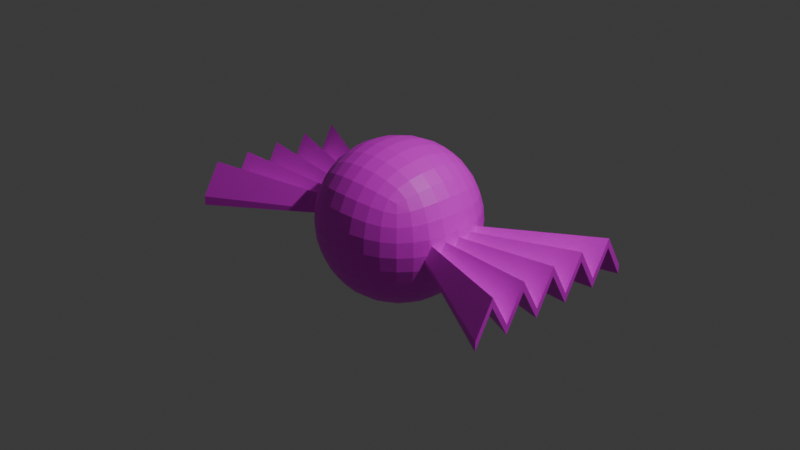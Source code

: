 # Source: CandyCopy.blend  (saved by Blender 4.4.32; exported with 4.5.12 LTS)
import bpy
from mathutils import Matrix  # noqa: F401  (used for matrix-valued properties, if any)

bpy.ops.wm.read_factory_settings(use_empty=True)
scene = bpy.context.scene
scene.name = 'Scene'

# ---- collections
col_collection = bpy.data.collections.new('Collection'); scene.collection.children.link(col_collection)

# ---- images (referenced by path relative to the original .blend; pixels are not part of the script)
import os
ASSET_DIR = os.environ.get("B2B_ASSET_DIR", "")  # directory of the original .blend (textures are referenced by path, not embedded)
HERE = os.path.dirname(os.path.abspath(__file__))  # packed textures are extracted next to this script under _unpacked/

def load_image(name, relpath, width, height, colorspace="sRGB"):
    """Load a texture the original file referenced (path relative to the .blend, or extracted next to this script)."""
    p = next((c for c in (os.path.join(HERE, relpath), os.path.join(ASSET_DIR, relpath)) if relpath and os.path.exists(c)), "")
    if p:
        img = bpy.data.images.load(p, check_existing=True)
        img.name = name
    else:  # same state as the original file: an image datablock whose file is absent (Cycles renders it pink)
        img = bpy.data.images.new(name, width, height)
        img.source = "FILE"
        img.filepath = "//" + (relpath or name)
    img.colorspace_settings.name = colorspace
    return img
img_candy_png = load_image('Candy.png', 'Candy.png', 1024, 1024, 'sRGB')

# ---- materials (node trees are filled in below, after node groups)
mat_x = bpy.data.materials.new('マテリアル')

# ---- material node trees
mat_x.use_nodes = True; mat_x.node_tree.nodes.clear()
_N = mat_x.node_tree.nodes; _L = mat_x.node_tree.links
n0 = _N.new('ShaderNodeBsdfPrincipled'); n0.name = 'プリンシプルBSDF'; n0.location = (10, 300)
n1 = _N.new('ShaderNodeOutputMaterial'); n1.name = 'マテリアル出力'; n1.location = (300, 300)
n2 = _N.new('ShaderNodeTexImage'); n2.name = '画像テクスチャ'; n2.location = (-280, 275)
n2.image = img_candy_png
_L.new(n0.outputs[0], n1.inputs[0])
_L.new(n2.outputs[0], n0.inputs[0])
n1.is_active_output = True

# ---- world
world_world = bpy.data.worlds.new('World'); scene.world = world_world
world_world.use_nodes = True; world_world.node_tree.nodes.clear()
_N = world_world.node_tree.nodes; _L = world_world.node_tree.links
n0 = _N.new('ShaderNodeOutputWorld'); n0.name = 'World Output'; n0.location = (300, 300)
n1 = _N.new('ShaderNodeBackground'); n1.name = 'Background'; n1.location = (10, 300)
n1.inputs[0].default_value = (0.05088, 0.05088, 0.05088, 1.0)
_L.new(n1.outputs[0], n0.inputs[0])
n0.is_active_output = True
world_world.color = (0.05088, 0.05088, 0.05088)
world_world.sun_shadow_jitter_overblur = 0.0

# ---- cameras
cam_camera = bpy.data.cameras.new('Camera')
cam_camera.clip_end = 100.0
cam_camera.ortho_scale = 7.314

# ---- lights
light_light = bpy.data.lights.new('Light', 'POINT')
light_light.energy = 1000.0
light_light.shadow_soft_size = 0.1

# ---- meshes
me_006 = bpy.data.meshes.new('立方体.006')
me_006.from_pydata([(-0.5, -0.5, -0.5), (-0.5, -0.5, 0.5), (-0.5, 0.5, -0.5), (-0.5, 0.5, 0.5), (0.5, -0.5, -0.5), (0.5, -0.5, 0.5), (0.5, 0.5, -0.5), (0.5, 0.5, 0.5), (-0.5351, 0.4188, -0.5351), (-0.5729, 0.2966, -0.5729), (-0.5996, 0.1534, -0.5996), (-0.6096, 9.313e-10, -0.6096), (-0.5996, -0.1534, -0.5996), (-0.5729, -0.2966, -0.5729), (-0.5351, -0.4188, -0.5351), (-0.5351, -0.5351, -0.4188), (-0.5729, -0.5729, -0.2966), (-0.5996, -0.5996, -0.1534), (-0.6096, -0.6096, -1.863e-09), (-0.5996, -0.5996, 0.1534), (-0.5729, -0.5729, 0.2966), (-0.5351, -0.5351, 0.4188), (-0.5351, -0.4188, 0.5351), (-0.5729, -0.2966, 0.5729), (-0.5996, -0.1534, 0.5996), (-0.6096, -6.519e-09, 0.6096), (-0.5996, 0.1534, 0.5996), (-0.5729, 0.2966, 0.5729), (-0.5351, 0.4188, 0.5351), (-0.5351, 0.5351, 0.4188), (-0.5729, 0.5729, 0.2966), (-0.5996, 0.5996, 0.1534), (-0.6096, 0.6096, -2.794e-09), (-0.5996, 0.5996, -0.1534), (-0.5729, 0.5729, -0.2966), (-0.5351, 0.5351, -0.4188), (0.4188, 0.5351, -0.5351), (0.2966, 0.5729, -0.5729), (0.1534, 0.5996, -0.5996), (1.583e-08, 0.6096, -0.6096), (-0.1534, 0.5996, -0.5996), (-0.2966, 0.5729, -0.5729), (-0.4188, 0.5351, -0.5351), (-0.4188, 0.5351, 0.5351), (-0.2966, 0.5729, 0.5729), (-0.1534, 0.5996, 0.5996), (-5.588e-09, 0.6096, 0.6096), (0.1534, 0.5996, 0.5996), (0.2966, 0.5729, 0.5729), (0.4188, 0.5351, 0.5351), (0.5351, 0.5351, 0.4188), (0.5729, 0.5729, 0.2966), (0.5996, 0.5996, 0.1534), (0.6096, 0.6096, -2.794e-09), (0.5996, 0.5996, -0.1534), (0.5729, 0.5729, -0.2966), (0.5351, 0.5351, -0.4188), (0.5351, -0.4188, -0.5351), (0.5729, -0.2966, -0.5729), (0.5996, -0.1534, -0.5996), (0.6096, -1.676e-08, -0.6096), (0.5996, 0.1534, -0.5996), (0.5729, 0.2966, -0.5729), (0.5351, 0.4188, -0.5351), (0.5351, 0.4188, 0.5351), (0.5729, 0.2966, 0.5729), (0.5996, 0.1534, 0.5996), (0.6096, -1.863e-09, 0.6096), (0.5996, -0.1534, 0.5996), (0.5729, -0.2966, 0.5729), (0.5351, -0.4188, 0.5351), (0.5351, -0.5351, 0.4188), (0.5729, -0.5729, 0.2966), (0.5996, -0.5996, 0.1534), (0.6096, -0.6096, -2.794e-09), (0.5996, -0.5996, -0.1534), (0.5729, -0.5729, -0.2966), (0.5351, -0.5351, -0.4188), (-0.4188, -0.5351, -0.5351), (-0.2966, -0.5729, -0.5729), (-0.1534, -0.5996, -0.5996), (-1.211e-08, -0.6096, -0.6096), (0.1534, -0.5996, -0.5996), (0.2966, -0.5729, -0.5729), (0.4188, -0.5351, -0.5351), (0.4188, -0.5351, 0.5351), (0.2966, -0.5729, 0.5729), (0.1534, -0.5996, 0.5996), (-9.313e-10, -0.6096, 0.6096), (-0.1534, -0.5996, 0.5996), (-0.2966, -0.5729, 0.5729), (-0.4188, -0.5351, 0.5351), (-0.6105, -0.4318, -0.4318), (-0.6641, -0.4553, -0.303), (-0.698, -0.4744, -0.1561), (-0.7099, -0.482, -5.355e-09), (-0.698, -0.4744, 0.1561), (-0.6641, -0.4553, 0.303), (-0.6105, -0.4318, 0.4318), (-0.6641, -0.303, -0.4553), (-0.729, -0.3162, -0.3162), (-0.7684, -0.3281, -0.1619), (-0.7818, -0.3331, -5.588e-09), (-0.7684, -0.3281, 0.1619), (-0.729, -0.3162, 0.3162), (-0.6641, -0.303, 0.4553), (-0.698, -0.1561, -0.4744), (-0.7684, -0.1619, -0.3281), (-0.8109, -0.1676, -0.1676), (-0.8251, -0.1701, 2.328e-10), (-0.8109, -0.1676, 0.1676), (-0.7684, -0.1619, 0.3281), (-0.698, -0.1561, 0.4744), (-0.7099, 7.334e-09, -0.482), (-0.7818, 1.024e-08, -0.3331), (-0.8251, -7.101e-09, -0.1701), (-0.8395, -1.211e-08, 5.588e-09), (-0.8251, -1.094e-08, 0.1701), (-0.7818, -5.588e-09, 0.3331), (-0.7099, -7.334e-09, 0.482), (-0.698, 0.1561, -0.4744), (-0.7684, 0.1619, -0.3281), (-0.8109, 0.1676, -0.1676), (-0.8251, 0.1701, 9.313e-09), (-0.8109, 0.1676, 0.1676), (-0.7684, 0.1619, 0.3281), (-0.698, 0.1561, 0.4744), (-0.6641, 0.303, -0.4553), (-0.729, 0.3162, -0.3162), (-0.7684, 0.3281, -0.1619), (-0.7818, 0.3331, 1.118e-08), (-0.7684, 0.3281, 0.1619), (-0.729, 0.3162, 0.3162), (-0.6641, 0.303, 0.4553), (-0.6105, 0.4318, -0.4318), (-0.6641, 0.4553, -0.303), (-0.698, 0.4744, -0.1561), (-0.7099, 0.482, 3.376e-09), (-0.698, 0.4744, 0.1561), (-0.6641, 0.4553, 0.303), (-0.6105, 0.4318, 0.4318), (-0.4318, 0.6105, -0.4318), (-0.4553, 0.6641, -0.303), (-0.4744, 0.698, -0.1561), (-0.482, 0.7099, -9.08e-09), (-0.4744, 0.698, 0.1561), (-0.4553, 0.6641, 0.303), (-0.4318, 0.6105, 0.4318), (-0.303, 0.6641, -0.4553), (-0.3162, 0.729, -0.3162), (-0.3281, 0.7684, -0.1619), (-0.3331, 0.7818, -9.313e-09), (-0.3281, 0.7684, 0.1619), (-0.3162, 0.729, 0.3162), (-0.303, 0.6641, 0.4553), (-0.1561, 0.698, -0.4744), (-0.1619, 0.7684, -0.3281), (-0.1676, 0.8109, -0.1676), (-0.1701, 0.8251, -3.609e-09), (-0.1676, 0.8109, 0.1676), (-0.1619, 0.7684, 0.3281), (-0.1561, 0.698, 0.4744), (2.224e-08, 0.7099, -0.482), (2.515e-08, 0.7818, -0.3331), (1.513e-08, 0.8251, -0.1701), (9.313e-09, 0.8395, 4.657e-09), (5.821e-09, 0.8251, 0.1701), (-5.588e-09, 0.7818, 0.3331), (-7.218e-09, 0.7099, 0.482), (0.1561, 0.698, -0.4744), (0.1619, 0.7684, -0.3281), (0.1676, 0.8109, -0.1676), (0.1701, 0.8251, 7.451e-09), (0.1676, 0.8109, 0.1676), (0.1619, 0.7684, 0.3281), (0.1561, 0.698, 0.4744), (0.303, 0.6641, -0.4553), (0.3162, 0.729, -0.3162), (0.3281, 0.7684, -0.1619), (0.3331, 0.7818, 7.451e-09), (0.3281, 0.7684, 0.1619), (0.3162, 0.729, 0.3162), (0.303, 0.6641, 0.4553), (0.4318, 0.6105, -0.4318), (0.4553, 0.6641, -0.303), (0.4744, 0.698, -0.1561), (0.482, 0.7099, 1.513e-09), (0.4744, 0.698, 0.1561), (0.4553, 0.6641, 0.303), (0.4318, 0.6105, 0.4318), (0.6105, 0.4318, -0.4318), (0.6641, 0.4553, -0.303), (0.698, 0.4744, -0.1561), (0.7099, 0.482, -9.08e-09), (0.698, 0.4744, 0.1561), (0.6641, 0.4553, 0.303), (0.6105, 0.4318, 0.4318), (0.6641, 0.303, -0.4553), (0.729, 0.3162, -0.3162), (0.7684, 0.3281, -0.1619), (0.7818, 0.3331, -9.313e-09), (0.7684, 0.3281, 0.1619), (0.729, 0.3162, 0.3162), (0.6641, 0.303, 0.4553), (0.698, 0.1561, -0.4744), (0.7684, 0.1619, -0.3281), (0.8109, 0.1676, -0.1676), (0.8251, 0.1701, -3.492e-09), (0.8109, 0.1676, 0.1676), (0.7684, 0.1619, 0.3281), (0.698, 0.1561, 0.4744), (0.7099, -2.41e-08, -0.482), (0.7818, -2.887e-08, -0.3331), (0.8251, -1.886e-08, -0.1701), (0.8395, -1.304e-08, 5.588e-09), (0.8251, -5.821e-09, 0.1701), (0.7818, 5.588e-09, 0.3331), (0.7099, 7.218e-09, 0.482), (0.698, -0.1561, -0.4744), (0.7684, -0.1619, -0.3281), (0.8109, -0.1676, -0.1676), (0.8251, -0.1701, 9.313e-09), (0.8109, -0.1676, 0.1676), (0.7684, -0.1619, 0.3281), (0.698, -0.1561, 0.4744), (0.6641, -0.303, -0.4553), (0.729, -0.3162, -0.3162), (0.7684, -0.3281, -0.1619), (0.7818, -0.3331, 7.451e-09), (0.7684, -0.3281, 0.1619), (0.729, -0.3162, 0.3162), (0.6641, -0.303, 0.4553), (0.6105, -0.4318, -0.4318), (0.6641, -0.4553, -0.303), (0.698, -0.4744, -0.1561), (0.7099, -0.482, 3.376e-09), (0.698, -0.4744, 0.1561), (0.6641, -0.4553, 0.303), (0.6105, -0.4318, 0.4318), (0.4318, -0.6105, -0.4318), (0.4553, -0.6641, -0.303), (0.4744, -0.698, -0.1561), (0.482, -0.7099, -9.08e-09), (0.4744, -0.698, 0.1561), (0.4553, -0.6641, 0.303), (0.4318, -0.6105, 0.4318), (0.303, -0.6641, -0.4553), (0.3162, -0.729, -0.3162), (0.3281, -0.7684, -0.1619), (0.3331, -0.7818, -9.313e-09), (0.3281, -0.7684, 0.1619), (0.3162, -0.729, 0.3162), (0.303, -0.6641, 0.4553), (0.1561, -0.698, -0.4744), (0.1619, -0.7684, -0.3281), (0.1676, -0.8109, -0.1676), (0.1701, -0.8251, -3.609e-09), (0.1676, -0.8109, 0.1676), (0.1619, -0.7684, 0.3281), (0.1561, -0.698, 0.4744), (-1.851e-08, -0.7099, -0.482), (-2.515e-08, -0.7818, -0.3331), (-1.513e-08, -0.8251, -0.1701), (-9.313e-09, -0.8395, 4.657e-09), (-5.821e-09, -0.8251, 0.1701), (5.588e-09, -0.7818, 0.3331), (7.334e-09, -0.7099, 0.482), (-0.1561, -0.698, -0.4744), (-0.1619, -0.7684, -0.3281), (-0.1676, -0.8109, -0.1676), (-0.1701, -0.8251, 7.451e-09), (-0.1676, -0.8109, 0.1676), (-0.1619, -0.7684, 0.3281), (-0.1561, -0.698, 0.4744), (-0.303, -0.6641, -0.4553), (-0.3162, -0.729, -0.3162), (-0.3281, -0.7684, -0.1619), (-0.3331, -0.7818, 7.451e-09), (-0.3281, -0.7684, 0.1619), (-0.3162, -0.729, 0.3162), (-0.303, -0.6641, 0.4553), (-0.4318, -0.6105, -0.4318), (-0.4553, -0.6641, -0.303), (-0.4744, -0.698, -0.1561), (-0.482, -0.7099, 1.63e-09), (-0.4744, -0.698, 0.1561), (-0.4553, -0.6641, 0.303), (-0.4318, -0.6105, 0.4318), (-0.4318, 0.4318, -0.6105), (-0.303, 0.4553, -0.6641), (-0.1561, 0.4744, -0.698), (-1.863e-09, 0.482, -0.7099), (0.1561, 0.4744, -0.698), (0.303, 0.4553, -0.6641), (0.4318, 0.4318, -0.6105), (-0.4553, 0.303, -0.6641), (-0.3162, 0.3162, -0.729), (-0.1619, 0.3281, -0.7684), (-7.451e-09, 0.3331, -0.7818), (0.1619, 0.3281, -0.7684), (0.3162, 0.3162, -0.729), (0.4553, 0.303, -0.6641), (-0.4744, 0.1561, -0.698), (-0.3281, 0.1619, -0.7684), (-0.1676, 0.1676, -0.8109), (-8.848e-09, 0.1701, -0.8251), (0.1676, 0.1676, -0.8109), (0.3281, 0.1619, -0.7684), (0.4744, 0.1561, -0.698), (-0.482, -1.106e-08, -0.7099), (-0.3331, -1.397e-08, -0.7818), (-0.1701, -7.683e-09, -0.8251), (0.0, -5.588e-09, -0.8395), (0.1701, -2.095e-09, -0.8251), (0.3331, 1.863e-09, -0.7818), (0.482, -3.958e-09, -0.7099), (-0.4744, -0.1561, -0.698), (-0.3281, -0.1619, -0.7684), (-0.1676, -0.1676, -0.8109), (8.964e-09, -0.1701, -0.8251), (0.1676, -0.1676, -0.8109), (0.3281, -0.1619, -0.7684), (0.4744, -0.1561, -0.698), (-0.4553, -0.303, -0.6641), (-0.3162, -0.3162, -0.729), (-0.1619, -0.3281, -0.7684), (1.211e-08, -0.3331, -0.7818), (0.1619, -0.3281, -0.7684), (0.3162, -0.3162, -0.729), (0.4553, -0.303, -0.6641), (-0.4318, -0.4318, -0.6105), (-0.303, -0.4553, -0.6641), (-0.1561, -0.4744, -0.698), (1.281e-09, -0.482, -0.7099), (0.1561, -0.4744, -0.698), (0.303, -0.4553, -0.6641), (0.4318, -0.4318, -0.6105), (0.4318, 0.4318, 0.6105), (0.303, 0.4553, 0.6641), (0.1561, 0.4744, 0.698), (1.863e-09, 0.482, 0.7099), (-0.1561, 0.4744, 0.698), (-0.303, 0.4553, 0.6641), (-0.4318, 0.4318, 0.6105), (0.4553, 0.303, 0.6641), (0.3162, 0.3162, 0.729), (0.1619, 0.3281, 0.7684), (1.118e-08, 0.3331, 0.7818), (-0.1619, 0.3281, 0.7684), (-0.3162, 0.3162, 0.729), (-0.4553, 0.303, 0.6641), (0.4744, 0.1561, 0.698), (0.3281, 0.1619, 0.7684), (0.1676, 0.1676, 0.8109), (8.731e-09, 0.1701, 0.8251), (-0.1676, 0.1676, 0.8109), (-0.3281, 0.1619, 0.7684), (-0.4744, 0.1561, 0.698), (0.482, -1.292e-08, 0.7099), (0.3331, -2.142e-08, 0.7818), (0.1701, -1.898e-08, 0.8251), (-9.313e-10, -1.397e-08, 0.8395), (-0.1701, -7.683e-09, 0.8251), (-0.3331, 1.863e-09, 0.7818), (-0.482, -3.958e-09, 0.7099), (0.4744, -0.1561, 0.698), (0.3281, -0.1619, 0.7684), (0.1676, -0.1676, 0.8109), (-1.094e-08, -0.1701, 0.8251), (-0.1676, -0.1676, 0.8109), (-0.3281, -0.1619, 0.7684), (-0.4744, -0.1561, 0.698), (0.4553, -0.303, 0.6641), (0.3162, -0.3162, 0.729), (0.1619, -0.3281, 0.7684), (-1.676e-08, -0.3331, 0.7818), (-0.1619, -0.3281, 0.7684), (-0.3162, -0.3162, 0.729), (-0.4553, -0.303, 0.6641), (0.4318, -0.4318, 0.6105), (0.303, -0.4553, 0.6641), (0.1561, -0.4744, 0.698), (-3.609e-09, -0.482, 0.7099), (-0.1561, -0.4744, 0.698), (-0.303, -0.4553, 0.6641), (-0.4318, -0.4318, 0.6105), (0.0, 2.709e-09, 0.0002373), (2.0, -1.0, -0.2089), (2.0, -1.0, -0.1089), (2.0, 1.0, -0.2089), (2.0, 1.0, -0.1089), (2.0, -0.8, 0.1411), (2.0, -0.6, -0.2089), (2.0, -0.4, 0.1411), (2.0, -0.2, -0.2089), (2.0, 0.0, 0.1411), (2.0, 0.2, -0.2089), (2.0, 0.4, 0.1411), (2.0, 0.6, -0.2089), (2.0, 0.8, 0.1411), (2.0, 0.8, 0.2411), (2.0, 0.6, -0.1089), (2.0, 0.4, 0.2411), (2.0, 0.2, -0.1089), (2.0, 0.0, 0.2411), (2.0, -0.2, -0.1089), (2.0, -0.4, 0.2411), (2.0, -0.6, -0.1089), (2.0, -0.8, 0.2411), (0.0, 2.709e-09, 0.0002373), (-2.0, -1.0, -0.2089), (-2.0, -1.0, -0.1089), (-2.0, 1.0, -0.2089), (-2.0, 1.0, -0.1089), (-2.0, -0.8, 0.1411), (-2.0, -0.6, -0.2089), (-2.0, -0.4, 0.1411), (-2.0, -0.2, -0.2089), (-2.0, 0.0, 0.1411), (-2.0, 0.2, -0.2089), (-2.0, 0.4, 0.1411), (-2.0, 0.6, -0.2089), (-2.0, 0.8, 0.1411), (-2.0, 0.8, 0.2411), (-2.0, 0.6, -0.1089), (-2.0, 0.4, 0.2411), (-2.0, 0.2, -0.1089), (-2.0, 0.0, 0.2411), (-2.0, -0.2, -0.1089), (-2.0, -0.4, 0.2411), (-2.0, -0.6, -0.1089), (-2.0, -0.8, 0.2411)], [], [(92, 93, 100, 99), (93, 94, 101, 100), (94, 95, 102, 101), (95, 96, 103, 102), (96, 97, 104, 103), (97, 98, 105, 104), (99, 100, 107, 106), (100, 101, 108, 107), (101, 102, 109, 108), (102, 103, 110, 109), (103, 104, 111, 110), (104, 105, 112, 111), (106, 107, 114, 113), (107, 108, 115, 114), (108, 109, 116, 115), (109, 110, 117, 116), (110, 111, 118, 117), (111, 112, 119, 118), (113, 114, 121, 120), (114, 115, 122, 121), (115, 116, 123, 122), (116, 117, 124, 123), (117, 118, 125, 124), (118, 119, 126, 125), (120, 121, 128, 127), (121, 122, 129, 128), (122, 123, 130, 129), (123, 124, 131, 130), (124, 125, 132, 131), (125, 126, 133, 132), (127, 128, 135, 134), (128, 129, 136, 135), (129, 130, 137, 136), (130, 131, 138, 137), (131, 132, 139, 138), (132, 133, 140, 139), (0, 15, 92, 14), (15, 16, 93, 92), (16, 17, 94, 93), (17, 18, 95, 94), (18, 19, 96, 95), (19, 20, 97, 96), (20, 21, 98, 97), (21, 1, 22, 98), (98, 22, 23, 105), (105, 23, 24, 112), (112, 24, 25, 119), (119, 25, 26, 126), (126, 26, 27, 133), (133, 27, 28, 140), (140, 28, 3, 29), (139, 140, 29, 30), (138, 139, 30, 31), (137, 138, 31, 32), (136, 137, 32, 33), (135, 136, 33, 34), (134, 135, 34, 35), (8, 134, 35, 2), (9, 127, 134, 8), (10, 120, 127, 9), (11, 113, 120, 10), (12, 106, 113, 11), (13, 99, 106, 12), (14, 92, 99, 13), (141, 142, 149, 148), (142, 143, 150, 149), (143, 144, 151, 150), (144, 145, 152, 151), (145, 146, 153, 152), (146, 147, 154, 153), (148, 149, 156, 155), (149, 150, 157, 156), (150, 151, 158, 157), (151, 152, 159, 158), (152, 153, 160, 159), (153, 154, 161, 160), (155, 156, 163, 162), (156, 157, 164, 163), (157, 158, 165, 164), (158, 159, 166, 165), (159, 160, 167, 166), (160, 161, 168, 167), (162, 163, 170, 169), (163, 164, 171, 170), (164, 165, 172, 171), (165, 166, 173, 172), (166, 167, 174, 173), (167, 168, 175, 174), (169, 170, 177, 176), (170, 171, 178, 177), (171, 172, 179, 178), (172, 173, 180, 179), (173, 174, 181, 180), (174, 175, 182, 181), (176, 177, 184, 183), (177, 178, 185, 184), (178, 179, 186, 185), (179, 180, 187, 186), (180, 181, 188, 187), (181, 182, 189, 188), (2, 35, 141, 42), (35, 34, 142, 141), (34, 33, 143, 142), (33, 32, 144, 143), (32, 31, 145, 144), (31, 30, 146, 145), (30, 29, 147, 146), (29, 3, 43, 147), (147, 43, 44, 154), (154, 44, 45, 161), (161, 45, 46, 168), (168, 46, 47, 175), (175, 47, 48, 182), (182, 48, 49, 189), (189, 49, 7, 50), (188, 189, 50, 51), (187, 188, 51, 52), (186, 187, 52, 53), (185, 186, 53, 54), (184, 185, 54, 55), (183, 184, 55, 56), (36, 183, 56, 6), (37, 176, 183, 36), (38, 169, 176, 37), (39, 162, 169, 38), (40, 155, 162, 39), (41, 148, 155, 40), (42, 141, 148, 41), (190, 191, 198, 197), (191, 192, 199, 198), (192, 193, 200, 199), (193, 194, 201, 200), (194, 195, 202, 201), (195, 196, 203, 202), (197, 198, 205, 204), (198, 199, 206, 205), (199, 200, 207, 206), (200, 201, 208, 207), (201, 202, 209, 208), (202, 203, 210, 209), (204, 205, 212, 211), (205, 206, 213, 212), (206, 207, 214, 213), (207, 208, 215, 214), (208, 209, 216, 215), (209, 210, 217, 216), (211, 212, 219, 218), (212, 213, 220, 219), (213, 214, 221, 220), (214, 215, 222, 221), (215, 216, 223, 222), (216, 217, 224, 223), (218, 219, 226, 225), (219, 220, 227, 226), (220, 221, 228, 227), (221, 222, 229, 228), (222, 223, 230, 229), (223, 224, 231, 230), (225, 226, 233, 232), (226, 227, 234, 233), (227, 228, 235, 234), (228, 229, 236, 235), (229, 230, 237, 236), (230, 231, 238, 237), (6, 56, 190, 63), (56, 55, 191, 190), (55, 54, 192, 191), (54, 53, 193, 192), (53, 52, 194, 193), (52, 51, 195, 194), (51, 50, 196, 195), (50, 7, 64, 196), (196, 64, 65, 203), (203, 65, 66, 210), (210, 66, 67, 217), (217, 67, 68, 224), (224, 68, 69, 231), (231, 69, 70, 238), (238, 70, 5, 71), (237, 238, 71, 72), (236, 237, 72, 73), (235, 236, 73, 74), (234, 235, 74, 75), (233, 234, 75, 76), (232, 233, 76, 77), (57, 232, 77, 4), (58, 225, 232, 57), (59, 218, 225, 58), (60, 211, 218, 59), (61, 204, 211, 60), (62, 197, 204, 61), (63, 190, 197, 62), (239, 240, 247, 246), (240, 241, 248, 247), (241, 242, 249, 248), (242, 243, 250, 249), (243, 244, 251, 250), (244, 245, 252, 251), (246, 247, 254, 253), (247, 248, 255, 254), (248, 249, 256, 255), (249, 250, 257, 256), (250, 251, 258, 257), (251, 252, 259, 258), (253, 254, 261, 260), (254, 255, 262, 261), (255, 256, 263, 262), (256, 257, 264, 263), (257, 258, 265, 264), (258, 259, 266, 265), (260, 261, 268, 267), (261, 262, 269, 268), (262, 263, 270, 269), (263, 264, 271, 270), (264, 265, 272, 271), (265, 266, 273, 272), (267, 268, 275, 274), (268, 269, 276, 275), (269, 270, 277, 276), (270, 271, 278, 277), (271, 272, 279, 278), (272, 273, 280, 279), (274, 275, 282, 281), (275, 276, 283, 282), (276, 277, 284, 283), (277, 278, 285, 284), (278, 279, 286, 285), (279, 280, 287, 286), (4, 77, 239, 84), (77, 76, 240, 239), (76, 75, 241, 240), (75, 74, 242, 241), (74, 73, 243, 242), (73, 72, 244, 243), (72, 71, 245, 244), (71, 5, 85, 245), (245, 85, 86, 252), (252, 86, 87, 259), (259, 87, 88, 266), (266, 88, 89, 273), (273, 89, 90, 280), (280, 90, 91, 287), (287, 91, 1, 21), (286, 287, 21, 20), (285, 286, 20, 19), (284, 285, 19, 18), (283, 284, 18, 17), (282, 283, 17, 16), (281, 282, 16, 15), (78, 281, 15, 0), (79, 274, 281, 78), (80, 267, 274, 79), (81, 260, 267, 80), (82, 253, 260, 81), (83, 246, 253, 82), (84, 239, 246, 83), (288, 289, 296, 295), (289, 290, 297, 296), (290, 291, 298, 297), (291, 292, 299, 298), (292, 293, 300, 299), (293, 294, 301, 300), (295, 296, 303, 302), (296, 297, 304, 303), (297, 298, 305, 304), (298, 299, 306, 305), (299, 300, 307, 306), (300, 301, 308, 307), (302, 303, 310, 309), (303, 304, 311, 310), (304, 305, 312, 311), (305, 306, 313, 312), (306, 307, 314, 313), (307, 308, 315, 314), (309, 310, 317, 316), (310, 311, 318, 317), (311, 312, 319, 318), (312, 313, 320, 319), (313, 314, 321, 320), (314, 315, 322, 321), (316, 317, 324, 323), (317, 318, 325, 324), (318, 319, 326, 325), (319, 320, 327, 326), (320, 321, 328, 327), (321, 322, 329, 328), (323, 324, 331, 330), (324, 325, 332, 331), (325, 326, 333, 332), (326, 327, 334, 333), (327, 328, 335, 334), (328, 329, 336, 335), (2, 42, 288, 8), (42, 41, 289, 288), (41, 40, 290, 289), (40, 39, 291, 290), (39, 38, 292, 291), (38, 37, 293, 292), (37, 36, 294, 293), (36, 6, 63, 294), (294, 63, 62, 301), (301, 62, 61, 308), (308, 61, 60, 315), (315, 60, 59, 322), (322, 59, 58, 329), (329, 58, 57, 336), (336, 57, 4, 84), (335, 336, 84, 83), (334, 335, 83, 82), (333, 334, 82, 81), (332, 333, 81, 80), (331, 332, 80, 79), (330, 331, 79, 78), (14, 330, 78, 0), (13, 323, 330, 14), (12, 316, 323, 13), (11, 309, 316, 12), (10, 302, 309, 11), (9, 295, 302, 10), (8, 288, 295, 9), (337, 338, 345, 344), (338, 339, 346, 345), (339, 340, 347, 346), (340, 341, 348, 347), (341, 342, 349, 348), (342, 343, 350, 349), (344, 345, 352, 351), (345, 346, 353, 352), (346, 347, 354, 353), (347, 348, 355, 354), (348, 349, 356, 355), (349, 350, 357, 356), (351, 352, 359, 358), (352, 353, 360, 359), (353, 354, 361, 360), (354, 355, 362, 361), (355, 356, 363, 362), (356, 357, 364, 363), (358, 359, 366, 365), (359, 360, 367, 366), (360, 361, 368, 367), (361, 362, 369, 368), (362, 363, 370, 369), (363, 364, 371, 370), (365, 366, 373, 372), (366, 367, 374, 373), (367, 368, 375, 374), (368, 369, 376, 375), (369, 370, 377, 376), (370, 371, 378, 377), (372, 373, 380, 379), (373, 374, 381, 380), (374, 375, 382, 381), (375, 376, 383, 382), (376, 377, 384, 383), (377, 378, 385, 384), (7, 49, 337, 64), (49, 48, 338, 337), (48, 47, 339, 338), (47, 46, 340, 339), (46, 45, 341, 340), (45, 44, 342, 341), (44, 43, 343, 342), (43, 3, 28, 343), (343, 28, 27, 350), (350, 27, 26, 357), (357, 26, 25, 364), (364, 25, 24, 371), (371, 24, 23, 378), (378, 23, 22, 385), (385, 22, 1, 91), (384, 385, 91, 90), (383, 384, 90, 89), (382, 383, 89, 88), (381, 382, 88, 87), (380, 381, 87, 86), (379, 380, 86, 85), (70, 379, 85, 5), (69, 372, 379, 70), (68, 365, 372, 69), (67, 358, 365, 68), (66, 351, 358, 67), (65, 344, 351, 66), (64, 337, 344, 65), (386, 390, 389), (391, 408, 388, 387), (387, 388, 386), (386, 391, 387), (408, 386, 388), (390, 386, 400), (400, 386, 401), (401, 386, 402), (402, 386, 403), (403, 386, 404), (404, 386, 405), (405, 386, 406), (406, 386, 407), (407, 386, 408), (386, 389, 399), (386, 399, 398), (386, 398, 397), (386, 397, 396), (386, 396, 395), (386, 395, 394), (386, 394, 393), (386, 393, 392), (386, 392, 391), (389, 390, 400, 399), (399, 400, 401, 398), (398, 401, 402, 397), (397, 402, 403, 396), (396, 403, 404, 395), (395, 404, 405, 394), (394, 405, 406, 393), (393, 406, 407, 392), (392, 407, 408, 391), (409, 413, 412), (414, 431, 411, 410), (410, 411, 409), (409, 414, 410), (431, 409, 411), (413, 409, 423), (423, 409, 424), (424, 409, 425), (425, 409, 426), (426, 409, 427), (427, 409, 428), (428, 409, 429), (429, 409, 430), (430, 409, 431), (409, 412, 422), (409, 422, 421), (409, 421, 420), (409, 420, 419), (409, 419, 418), (409, 418, 417), (409, 417, 416), (409, 416, 415), (409, 415, 414), (412, 413, 423, 422), (422, 423, 424, 421), (421, 424, 425, 420), (420, 425, 426, 419), (419, 426, 427, 418), (418, 427, 428, 417), (417, 428, 429, 416), (416, 429, 430, 415), (415, 430, 431, 414)])
_uv = me_006.uv_layers.new(name='UVマップ')
_uv.uv.foreach_set('vector', [0.185, 0.02068, 0.2055, 0.02068, 0.2055, 0.04122, 0.185, 0.04122, 0.2055, 0.02068, 0.2261, 0.02068, 0.2261, 0.04122, 0.2055, 0.04122, 0.2261, 0.02068, 0.2466, 0.02068, 0.2466, 0.04122, 0.2261, 0.04122, 0.2466, 0.02068, 0.2672, 0.02068, 0.2672, 0.04122, 0.2466, 0.04122, 0.2672, 0.02068, 0.2877, 0.02068, 0.2877, 0.04122, 0.2672, 0.04122, 0.2877, 0.02068, 0.3082, 0.02068, 0.3082, 0.04122, 0.2877, 0.04122, 0.185, 0.04122, 0.2055, 0.04122, 0.2055, 0.06176, 0.185, 0.06176, 0.2055, 0.04122, 0.2261, 0.04122, 0.2261, 0.06176, 0.2055, 0.06176, 0.2261, 0.04122, 0.2466, 0.04122, 0.2466, 0.06176, 0.2261, 0.06176, 0.2466, 0.04122, 0.2672, 0.04122, 0.2672, 0.06176, 0.2466, 0.06176, 0.2672, 0.04122, 0.2877, 0.04122, 0.2877, 0.06176, 0.2672, 0.06176, 0.2877, 0.04122, 0.3082, 0.04122, 0.3082, 0.06176, 0.2877, 0.06176, 0.185, 0.06176, 0.2055, 0.06176, 0.2055, 0.0823, 0.185, 0.0823, 0.2055, 0.06176, 0.2261, 0.06176, 0.2261, 0.0823, 0.2055, 0.0823, 0.2261, 0.06176, 0.2466, 0.06176, 0.2466, 0.0823, 0.2261, 0.0823, 0.2466, 0.06176, 0.2672, 0.06176, 0.2672, 0.0823, 0.2466, 0.0823, 0.2672, 0.06176, 0.2877, 0.06176, 0.2877, 0.0823, 0.2672, 0.0823, 0.2877, 0.06176, 0.3082, 0.06176, 0.3082, 0.0823, 0.2877, 0.0823, 0.185, 0.0823, 0.2055, 0.0823, 0.2055, 0.1028, 0.185, 0.1028, 0.2055, 0.0823, 0.2261, 0.0823, 0.2261, 0.1028, 0.2055, 0.1028, 0.2261, 0.0823, 0.2466, 0.0823, 0.2466, 0.1028, 0.2261, 0.1028, 0.2466, 0.0823, 0.2672, 0.0823, 0.2672, 0.1028, 0.2466, 0.1028, 0.2672, 0.0823, 0.2877, 0.0823, 0.2877, 0.1028, 0.2672, 0.1028, 0.2877, 0.0823, 0.3082, 0.0823, 0.3082, 0.1028, 0.2877, 0.1028, 0.185, 0.1028, 0.2055, 0.1028, 0.2055, 0.1234, 0.185, 0.1234, 0.2055, 0.1028, 0.2261, 0.1028, 0.2261, 0.1234, 0.2055, 0.1234, 0.2261, 0.1028, 0.2466, 0.1028, 0.2466, 0.1234, 0.2261, 0.1234, 0.2466, 0.1028, 0.2672, 0.1028, 0.2672, 0.1234, 0.2466, 0.1234, 0.2672, 0.1028, 0.2877, 0.1028, 0.2877, 0.1234, 0.2672, 0.1234, 0.2877, 0.1028, 0.3082, 0.1028, 0.3082, 0.1234, 0.2877, 0.1234, 0.185, 0.1234, 0.2055, 0.1234, 0.2055, 0.1439, 0.185, 0.1439, 0.2055, 0.1234, 0.2261, 0.1234, 0.2261, 0.1439, 0.2055, 0.1439, 0.2261, 0.1234, 0.2466, 0.1234, 0.2466, 0.1439, 0.2261, 0.1439, 0.2466, 0.1234, 0.2672, 0.1234, 0.2672, 0.1439, 0.2466, 0.1439, 0.2672, 0.1234, 0.2877, 0.1234, 0.2877, 0.1439, 0.2672, 0.1439, 0.2877, 0.1234, 0.3082, 0.1234, 0.3082, 0.1439, 0.2877, 0.1439, 0.1645, 0.0001426, 0.185, 0.0001426, 0.185, 0.02068, 0.1645, 0.02068, 0.185, 0.0001426, 0.2055, 0.0001426, 0.2055, 0.02068, 0.185, 0.02068, 0.2055, 0.0001426, 0.2261, 0.0001426, 0.2261, 0.02068, 0.2055, 0.02068, 0.2261, 0.0001426, 0.2466, 0.0001426, 0.2466, 0.02068, 0.2261, 0.02068, 0.2466, 0.0001426, 0.2672, 0.0001426, 0.2672, 0.02068, 0.2466, 0.02068, 0.2672, 0.0001426, 0.2877, 0.0001426, 0.2877, 0.02068, 0.2672, 0.02068, 0.2877, 0.0001426, 0.3082, 0.0001426, 0.3082, 0.02068, 0.2877, 0.02068, 0.3082, 0.0001426, 0.3288, 0.0001426, 0.3288, 0.02068, 0.3082, 0.02068, 0.3082, 0.02068, 0.3288, 0.02068, 0.3288, 0.04122, 0.3082, 0.04122, 0.3082, 0.04122, 0.3288, 0.04122, 0.3288, 0.06176, 0.3082, 0.06176, 0.3082, 0.06176, 0.3288, 0.06176, 0.3288, 0.0823, 0.3082, 0.0823, 0.3082, 0.0823, 0.3288, 0.0823, 0.3288, 0.1028, 0.3082, 0.1028, 0.3082, 0.1028, 0.3288, 0.1028, 0.3288, 0.1234, 0.3082, 0.1234, 0.3082, 0.1234, 0.3288, 0.1234, 0.3288, 0.1439, 0.3082, 0.1439, 0.3082, 0.1439, 0.3288, 0.1439, 0.3288, 0.1645, 0.3082, 0.1645, 0.2877, 0.1439, 0.3082, 0.1439, 0.3082, 0.1645, 0.2877, 0.1645, 0.2672, 0.1439, 0.2877, 0.1439, 0.2877, 0.1645, 0.2672, 0.1645, 0.2466, 0.1439, 0.2672, 0.1439, 0.2672, 0.1645, 0.2466, 0.1645, 0.2261, 0.1439, 0.2466, 0.1439, 0.2466, 0.1645, 0.2261, 0.1645, 0.2055, 0.1439, 0.2261, 0.1439, 0.2261, 0.1645, 0.2055, 0.1645, 0.185, 0.1439, 0.2055, 0.1439, 0.2055, 0.1645, 0.185, 0.1645, 0.1645, 0.1439, 0.185, 0.1439, 0.185, 0.1645, 0.1645, 0.1645, 0.1645, 0.1234, 0.185, 0.1234, 0.185, 0.1439, 0.1645, 0.1439, 0.1645, 0.1028, 0.185, 0.1028, 0.185, 0.1234, 0.1645, 0.1234, 0.1645, 0.0823, 0.185, 0.0823, 0.185, 0.1028, 0.1645, 0.1028, 0.1645, 0.06176, 0.185, 0.06176, 0.185, 0.0823, 0.1645, 0.0823, 0.1645, 0.04122, 0.185, 0.04122, 0.185, 0.06176, 0.1645, 0.06176, 0.1645, 0.02068, 0.185, 0.02068, 0.185, 0.04122, 0.1645, 0.04122, 0.185, 0.185, 0.2055, 0.185, 0.2055, 0.2055, 0.185, 0.2055, 0.2055, 0.185, 0.2261, 0.185, 0.2261, 0.2055, 0.2055, 0.2055, 0.2261, 0.185, 0.2466, 0.185, 0.2466, 0.2055, 0.2261, 0.2055, 0.2466, 0.185, 0.2672, 0.185, 0.2672, 0.2055, 0.2466, 0.2055, 0.2672, 0.185, 0.2877, 0.185, 0.2877, 0.2055, 0.2672, 0.2055, 0.2877, 0.185, 0.3082, 0.185, 0.3082, 0.2055, 0.2877, 0.2055, 0.185, 0.2055, 0.2055, 0.2055, 0.2055, 0.2261, 0.185, 0.2261, 0.2055, 0.2055, 0.2261, 0.2055, 0.2261, 0.2261, 0.2055, 0.2261, 0.2261, 0.2055, 0.2466, 0.2055, 0.2466, 0.2261, 0.2261, 0.2261, 0.2466, 0.2055, 0.2672, 0.2055, 0.2672, 0.2261, 0.2466, 0.2261, 0.2672, 0.2055, 0.2877, 0.2055, 0.2877, 0.2261, 0.2672, 0.2261, 0.2877, 0.2055, 0.3082, 0.2055, 0.3082, 0.2261, 0.2877, 0.2261, 0.185, 0.2261, 0.2055, 0.2261, 0.2055, 0.2466, 0.185, 0.2466, 0.2055, 0.2261, 0.2261, 0.2261, 0.2261, 0.2466, 0.2055, 0.2466, 0.2261, 0.2261, 0.2466, 0.2261, 0.2466, 0.2466, 0.2261, 0.2466, 0.2466, 0.2261, 0.2672, 0.2261, 0.2672, 0.2466, 0.2466, 0.2466, 0.2672, 0.2261, 0.2877, 0.2261, 0.2877, 0.2466, 0.2672, 0.2466, 0.2877, 0.2261, 0.3082, 0.2261, 0.3082, 0.2466, 0.2877, 0.2466, 0.185, 0.2466, 0.2055, 0.2466, 0.2055, 0.2672, 0.185, 0.2672, 0.2055, 0.2466, 0.2261, 0.2466, 0.2261, 0.2672, 0.2055, 0.2672, 0.2261, 0.2466, 0.2466, 0.2466, 0.2466, 0.2672, 0.2261, 0.2672, 0.2466, 0.2466, 0.2672, 0.2466, 0.2672, 0.2672, 0.2466, 0.2672, 0.2672, 0.2466, 0.2877, 0.2466, 0.2877, 0.2672, 0.2672, 0.2672, 0.2877, 0.2466, 0.3082, 0.2466, 0.3082, 0.2672, 0.2877, 0.2672, 0.185, 0.2672, 0.2055, 0.2672, 0.2055, 0.2877, 0.185, 0.2877, 0.2055, 0.2672, 0.2261, 0.2672, 0.2261, 0.2877, 0.2055, 0.2877, 0.2261, 0.2672, 0.2466, 0.2672, 0.2466, 0.2877, 0.2261, 0.2877, 0.2466, 0.2672, 0.2672, 0.2672, 0.2672, 0.2877, 0.2466, 0.2877, 0.2672, 0.2672, 0.2877, 0.2672, 0.2877, 0.2877, 0.2672, 0.2877, 0.2877, 0.2672, 0.3082, 0.2672, 0.3082, 0.2877, 0.2877, 0.2877, 0.185, 0.2877, 0.2055, 0.2877, 0.2055, 0.3082, 0.185, 0.3082, 0.2055, 0.2877, 0.2261, 0.2877, 0.2261, 0.3082, 0.2055, 0.3082, 0.2261, 0.2877, 0.2466, 0.2877, 0.2466, 0.3082, 0.2261, 0.3082, 0.2466, 0.2877, 0.2672, 0.2877, 0.2672, 0.3082, 0.2466, 0.3082, 0.2672, 0.2877, 0.2877, 0.2877, 0.2877, 0.3082, 0.2672, 0.3082, 0.2877, 0.2877, 0.3082, 0.2877, 0.3082, 0.3082, 0.2877, 0.3082, 0.1645, 0.1645, 0.185, 0.1645, 0.185, 0.185, 0.1645, 0.185, 0.185, 0.1645, 0.2055, 0.1645, 0.2055, 0.185, 0.185, 0.185, 0.2055, 0.1645, 0.2261, 0.1645, 0.2261, 0.185, 0.2055, 0.185, 0.2261, 0.1645, 0.2466, 0.1645, 0.2466, 0.185, 0.2261, 0.185, 0.2466, 0.1645, 0.2672, 0.1645, 0.2672, 0.185, 0.2466, 0.185, 0.2672, 0.1645, 0.2877, 0.1645, 0.2877, 0.185, 0.2672, 0.185, 0.2877, 0.1645, 0.3082, 0.1645, 0.3082, 0.185, 0.2877, 0.185, 0.3082, 0.1645, 0.3288, 0.1645, 0.3288, 0.185, 0.3082, 0.185, 0.3082, 0.185, 0.3288, 0.185, 0.3288, 0.2055, 0.3082, 0.2055, 0.3082, 0.2055, 0.3288, 0.2055, 0.3288, 0.2261, 0.3082, 0.2261, 0.3082, 0.2261, 0.3288, 0.2261, 0.3288, 0.2466, 0.3082, 0.2466, 0.3082, 0.2466, 0.3288, 0.2466, 0.3288, 0.2672, 0.3082, 0.2672, 0.3082, 0.2672, 0.3288, 0.2672, 0.3288, 0.2877, 0.3082, 0.2877, 0.3082, 0.2877, 0.3288, 0.2877, 0.3288, 0.3082, 0.3082, 0.3082, 0.3082, 0.3082, 0.3288, 0.3082, 0.3288, 0.3288, 0.3082, 0.3288, 0.2877, 0.3082, 0.3082, 0.3082, 0.3082, 0.3288, 0.2877, 0.3288, 0.2672, 0.3082, 0.2877, 0.3082, 0.2877, 0.3288, 0.2672, 0.3288, 0.2466, 0.3082, 0.2672, 0.3082, 0.2672, 0.3288, 0.2466, 0.3288, 0.2261, 0.3082, 0.2466, 0.3082, 0.2466, 0.3288, 0.2261, 0.3288, 0.2055, 0.3082, 0.2261, 0.3082, 0.2261, 0.3288, 0.2055, 0.3288, 0.185, 0.3082, 0.2055, 0.3082, 0.2055, 0.3288, 0.185, 0.3288, 0.1645, 0.3082, 0.185, 0.3082, 0.185, 0.3288, 0.1645, 0.3288, 0.1645, 0.2877, 0.185, 0.2877, 0.185, 0.3082, 0.1645, 0.3082, 0.1645, 0.2672, 0.185, 0.2672, 0.185, 0.2877, 0.1645, 0.2877, 0.1645, 0.2466, 0.185, 0.2466, 0.185, 0.2672, 0.1645, 0.2672, 0.1645, 0.2261, 0.185, 0.2261, 0.185, 0.2466, 0.1645, 0.2466, 0.1645, 0.2055, 0.185, 0.2055, 0.185, 0.2261, 0.1645, 0.2261, 0.1645, 0.185, 0.185, 0.185, 0.185, 0.2055, 0.1645, 0.2055, 0.185, 0.3493, 0.2055, 0.3493, 0.2055, 0.3699, 0.185, 0.3699, 0.2055, 0.3493, 0.2261, 0.3493, 0.2261, 0.3699, 0.2055, 0.3699, 0.2261, 0.3493, 0.2466, 0.3493, 0.2466, 0.3699, 0.2261, 0.3699, 0.2466, 0.3493, 0.2672, 0.3493, 0.2672, 0.3699, 0.2466, 0.3699, 0.2672, 0.3493, 0.2877, 0.3493, 0.2877, 0.3699, 0.2672, 0.3699, 0.2877, 0.3493, 0.3082, 0.3493, 0.3082, 0.3699, 0.2877, 0.3699, 0.185, 0.3699, 0.2055, 0.3699, 0.2055, 0.3904, 0.185, 0.3904, 0.2055, 0.3699, 0.2261, 0.3699, 0.2261, 0.3904, 0.2055, 0.3904, 0.2261, 0.3699, 0.2466, 0.3699, 0.2466, 0.3904, 0.2261, 0.3904, 0.2466, 0.3699, 0.2672, 0.3699, 0.2672, 0.3904, 0.2466, 0.3904, 0.2672, 0.3699, 0.2877, 0.3699, 0.2877, 0.3904, 0.2672, 0.3904, 0.2877, 0.3699, 0.3082, 0.3699, 0.3082, 0.3904, 0.2877, 0.3904, 0.185, 0.3904, 0.2055, 0.3904, 0.2055, 0.411, 0.185, 0.411, 0.2055, 0.3904, 0.2261, 0.3904, 0.2261, 0.411, 0.2055, 0.411, 0.2261, 0.3904, 0.2466, 0.3904, 0.2466, 0.411, 0.2261, 0.411, 0.2466, 0.3904, 0.2672, 0.3904, 0.2672, 0.411, 0.2466, 0.411, 0.2672, 0.3904, 0.2877, 0.3904, 0.2877, 0.411, 0.2672, 0.411, 0.2877, 0.3904, 0.3082, 0.3904, 0.3082, 0.411, 0.2877, 0.411, 0.185, 0.411, 0.2055, 0.411, 0.2055, 0.4315, 0.185, 0.4315, 0.2055, 0.411, 0.2261, 0.411, 0.2261, 0.4315, 0.2055, 0.4315, 0.2261, 0.411, 0.2466, 0.411, 0.2466, 0.4315, 0.2261, 0.4315, 0.2466, 0.411, 0.2672, 0.411, 0.2672, 0.4315, 0.2466, 0.4315, 0.2672, 0.411, 0.2877, 0.411, 0.2877, 0.4315, 0.2672, 0.4315, 0.2877, 0.411, 0.3082, 0.411, 0.3082, 0.4315, 0.2877, 0.4315, 0.185, 0.4315, 0.2055, 0.4315, 0.2055, 0.452, 0.185, 0.452, 0.2055, 0.4315, 0.2261, 0.4315, 0.2261, 0.452, 0.2055, 0.452, 0.2261, 0.4315, 0.2466, 0.4315, 0.2466, 0.452, 0.2261, 0.452, 0.2466, 0.4315, 0.2672, 0.4315, 0.2672, 0.452, 0.2466, 0.452, 0.2672, 0.4315, 0.2877, 0.4315, 0.2877, 0.452, 0.2672, 0.452, 0.2877, 0.4315, 0.3082, 0.4315, 0.3082, 0.452, 0.2877, 0.452, 0.185, 0.452, 0.2055, 0.452, 0.2055, 0.4726, 0.185, 0.4726, 0.2055, 0.452, 0.2261, 0.452, 0.2261, 0.4726, 0.2055, 0.4726, 0.2261, 0.452, 0.2466, 0.452, 0.2466, 0.4726, 0.2261, 0.4726, 0.2466, 0.452, 0.2672, 0.452, 0.2672, 0.4726, 0.2466, 0.4726, 0.2672, 0.452, 0.2877, 0.452, 0.2877, 0.4726, 0.2672, 0.4726, 0.2877, 0.452, 0.3082, 0.452, 0.3082, 0.4726, 0.2877, 0.4726, 0.1645, 0.3288, 0.185, 0.3288, 0.185, 0.3493, 0.1645, 0.3493, 0.185, 0.3288, 0.2055, 0.3288, 0.2055, 0.3493, 0.185, 0.3493, 0.2055, 0.3288, 0.2261, 0.3288, 0.2261, 0.3493, 0.2055, 0.3493, 0.2261, 0.3288, 0.2466, 0.3288, 0.2466, 0.3493, 0.2261, 0.3493, 0.2466, 0.3288, 0.2672, 0.3288, 0.2672, 0.3493, 0.2466, 0.3493, 0.2672, 0.3288, 0.2877, 0.3288, 0.2877, 0.3493, 0.2672, 0.3493, 0.2877, 0.3288, 0.3082, 0.3288, 0.3082, 0.3493, 0.2877, 0.3493, 0.3082, 0.3288, 0.3288, 0.3288, 0.3288, 0.3493, 0.3082, 0.3493, 0.3082, 0.3493, 0.3288, 0.3493, 0.3288, 0.3699, 0.3082, 0.3699, 0.3082, 0.3699, 0.3288, 0.3699, 0.3288, 0.3904, 0.3082, 0.3904, 0.3082, 0.3904, 0.3288, 0.3904, 0.3288, 0.411, 0.3082, 0.411, 0.3082, 0.411, 0.3288, 0.411, 0.3288, 0.4315, 0.3082, 0.4315, 0.3082, 0.4315, 0.3288, 0.4315, 0.3288, 0.452, 0.3082, 0.452, 0.3082, 0.452, 0.3288, 0.452, 0.3288, 0.4726, 0.3082, 0.4726, 0.3082, 0.4726, 0.3288, 0.4726, 0.3288, 0.4931, 0.3082, 0.4931, 0.2877, 0.4726, 0.3082, 0.4726, 0.3082, 0.4931, 0.2877, 0.4931, 0.2672, 0.4726, 0.2877, 0.4726, 0.2877, 0.4931, 0.2672, 0.4931, 0.2466, 0.4726, 0.2672, 0.4726, 0.2672, 0.4931, 0.2466, 0.4931, 0.2261, 0.4726, 0.2466, 0.4726, 0.2466, 0.4931, 0.2261, 0.4931, 0.2055, 0.4726, 0.2261, 0.4726, 0.2261, 0.4931, 0.2055, 0.4931, 0.185, 0.4726, 0.2055, 0.4726, 0.2055, 0.4931, 0.185, 0.4931, 0.1645, 0.4726, 0.185, 0.4726, 0.185, 0.4931, 0.1645, 0.4931, 0.1645, 0.452, 0.185, 0.452, 0.185, 0.4726, 0.1645, 0.4726, 0.1645, 0.4315, 0.185, 0.4315, 0.185, 0.452, 0.1645, 0.452, 0.1645, 0.411, 0.185, 0.411, 0.185, 0.4315, 0.1645, 0.4315, 0.1645, 0.3904, 0.185, 0.3904, 0.185, 0.411, 0.1645, 0.411, 0.1645, 0.3699, 0.185, 0.3699, 0.185, 0.3904, 0.1645, 0.3904, 0.1645, 0.3493, 0.185, 0.3493, 0.185, 0.3699, 0.1645, 0.3699, 0.185, 0.5137, 0.2055, 0.5137, 0.2055, 0.5342, 0.185, 0.5342, 0.2055, 0.5137, 0.2261, 0.5137, 0.2261, 0.5342, 0.2055, 0.5342, 0.2261, 0.5137, 0.2466, 0.5137, 0.2466, 0.5342, 0.2261, 0.5342, 0.2466, 0.5137, 0.2672, 0.5137, 0.2672, 0.5342, 0.2466, 0.5342, 0.2672, 0.5137, 0.2877, 0.5137, 0.2877, 0.5342, 0.2672, 0.5342, 0.2877, 0.5137, 0.3082, 0.5137, 0.3082, 0.5342, 0.2877, 0.5342, 0.185, 0.5342, 0.2055, 0.5342, 0.2055, 0.5547, 0.185, 0.5547, 0.2055, 0.5342, 0.2261, 0.5342, 0.2261, 0.5547, 0.2055, 0.5547, 0.2261, 0.5342, 0.2466, 0.5342, 0.2466, 0.5547, 0.2261, 0.5547, 0.2466, 0.5342, 0.2672, 0.5342, 0.2672, 0.5547, 0.2466, 0.5547, 0.2672, 0.5342, 0.2877, 0.5342, 0.2877, 0.5547, 0.2672, 0.5547, 0.2877, 0.5342, 0.3082, 0.5342, 0.3082, 0.5547, 0.2877, 0.5547, 0.185, 0.5547, 0.2055, 0.5547, 0.2055, 0.5753, 0.185, 0.5753, 0.2055, 0.5547, 0.2261, 0.5547, 0.2261, 0.5753, 0.2055, 0.5753, 0.2261, 0.5547, 0.2466, 0.5547, 0.2466, 0.5753, 0.2261, 0.5753, 0.2466, 0.5547, 0.2672, 0.5547, 0.2672, 0.5753, 0.2466, 0.5753, 0.2672, 0.5547, 0.2877, 0.5547, 0.2877, 0.5753, 0.2672, 0.5753, 0.2877, 0.5547, 0.3082, 0.5547, 0.3082, 0.5753, 0.2877, 0.5753, 0.185, 0.5753, 0.2055, 0.5753, 0.2055, 0.5958, 0.185, 0.5958, 0.2055, 0.5753, 0.2261, 0.5753, 0.2261, 0.5958, 0.2055, 0.5958, 0.2261, 0.5753, 0.2466, 0.5753, 0.2466, 0.5958, 0.2261, 0.5958, 0.2466, 0.5753, 0.2672, 0.5753, 0.2672, 0.5958, 0.2466, 0.5958, 0.2672, 0.5753, 0.2877, 0.5753, 0.2877, 0.5958, 0.2672, 0.5958, 0.2877, 0.5753, 0.3082, 0.5753, 0.3082, 0.5958, 0.2877, 0.5958, 0.185, 0.5958, 0.2055, 0.5958, 0.2055, 0.6164, 0.185, 0.6164, 0.2055, 0.5958, 0.2261, 0.5958, 0.2261, 0.6164, 0.2055, 0.6164, 0.2261, 0.5958, 0.2466, 0.5958, 0.2466, 0.6164, 0.2261, 0.6164, 0.2466, 0.5958, 0.2672, 0.5958, 0.2672, 0.6164, 0.2466, 0.6164, 0.2672, 0.5958, 0.2877, 0.5958, 0.2877, 0.6164, 0.2672, 0.6164, 0.2877, 0.5958, 0.3082, 0.5958, 0.3082, 0.6164, 0.2877, 0.6164, 0.185, 0.6164, 0.2055, 0.6164, 0.2055, 0.6369, 0.185, 0.6369, 0.2055, 0.6164, 0.2261, 0.6164, 0.2261, 0.6369, 0.2055, 0.6369, 0.2261, 0.6164, 0.2466, 0.6164, 0.2466, 0.6369, 0.2261, 0.6369, 0.2466, 0.6164, 0.2672, 0.6164, 0.2672, 0.6369, 0.2466, 0.6369, 0.2672, 0.6164, 0.2877, 0.6164, 0.2877, 0.6369, 0.2672, 0.6369, 0.2877, 0.6164, 0.3082, 0.6164, 0.3082, 0.6369, 0.2877, 0.6369, 0.1645, 0.4931, 0.185, 0.4931, 0.185, 0.5137, 0.1645, 0.5137, 0.185, 0.4931, 0.2055, 0.4931, 0.2055, 0.5137, 0.185, 0.5137, 0.2055, 0.4931, 0.2261, 0.4931, 0.2261, 0.5137, 0.2055, 0.5137, 0.2261, 0.4931, 0.2466, 0.4931, 0.2466, 0.5137, 0.2261, 0.5137, 0.2466, 0.4931, 0.2672, 0.4931, 0.2672, 0.5137, 0.2466, 0.5137, 0.2672, 0.4931, 0.2877, 0.4931, 0.2877, 0.5137, 0.2672, 0.5137, 0.2877, 0.4931, 0.3082, 0.4931, 0.3082, 0.5137, 0.2877, 0.5137, 0.3082, 0.4931, 0.3288, 0.4931, 0.3288, 0.5137, 0.3082, 0.5137, 0.3082, 0.5137, 0.3288, 0.5137, 0.3288, 0.5342, 0.3082, 0.5342, 0.3082, 0.5342, 0.3288, 0.5342, 0.3288, 0.5547, 0.3082, 0.5547, 0.3082, 0.5547, 0.3288, 0.5547, 0.3288, 0.5753, 0.3082, 0.5753, 0.3082, 0.5753, 0.3288, 0.5753, 0.3288, 0.5958, 0.3082, 0.5958, 0.3082, 0.5958, 0.3288, 0.5958, 0.3288, 0.6164, 0.3082, 0.6164, 0.3082, 0.6164, 0.3288, 0.6164, 0.3288, 0.6369, 0.3082, 0.6369, 0.3082, 0.6369, 0.3288, 0.6369, 0.3288, 0.6574, 0.3082, 0.6574, 0.2877, 0.6369, 0.3082, 0.6369, 0.3082, 0.6574, 0.2877, 0.6574, 0.2672, 0.6369, 0.2877, 0.6369, 0.2877, 0.6574, 0.2672, 0.6574, 0.2466, 0.6369, 0.2672, 0.6369, 0.2672, 0.6574, 0.2466, 0.6574, 0.2261, 0.6369, 0.2466, 0.6369, 0.2466, 0.6574, 0.2261, 0.6574, 0.2055, 0.6369, 0.2261, 0.6369, 0.2261, 0.6574, 0.2055, 0.6574, 0.185, 0.6369, 0.2055, 0.6369, 0.2055, 0.6574, 0.185, 0.6574, 0.1645, 0.6369, 0.185, 0.6369, 0.185, 0.6574, 0.1645, 0.6574, 0.1645, 0.6164, 0.185, 0.6164, 0.185, 0.6369, 0.1645, 0.6369, 0.1645, 0.5958, 0.185, 0.5958, 0.185, 0.6164, 0.1645, 0.6164, 0.1645, 0.5753, 0.185, 0.5753, 0.185, 0.5958, 0.1645, 0.5958, 0.1645, 0.5547, 0.185, 0.5547, 0.185, 0.5753, 0.1645, 0.5753, 0.1645, 0.5342, 0.185, 0.5342, 0.185, 0.5547, 0.1645, 0.5547, 0.1645, 0.5137, 0.185, 0.5137, 0.185, 0.5342, 0.1645, 0.5342, 0.02068, 0.3493, 0.04122, 0.3493, 0.04122, 0.3699, 0.02068, 0.3699, 0.04122, 0.3493, 0.06176, 0.3493, 0.06176, 0.3699, 0.04122, 0.3699, 0.06176, 0.3493, 0.0823, 0.3493, 0.0823, 0.3699, 0.06176, 0.3699, 0.0823, 0.3493, 0.1028, 0.3493, 0.1028, 0.3699, 0.0823, 0.3699, 0.1028, 0.3493, 0.1234, 0.3493, 0.1234, 0.3699, 0.1028, 0.3699, 0.1234, 0.3493, 0.1439, 0.3493, 0.1439, 0.3699, 0.1234, 0.3699, 0.02068, 0.3699, 0.04122, 0.3699, 0.04122, 0.3904, 0.02068, 0.3904, 0.04122, 0.3699, 0.06176, 0.3699, 0.06176, 0.3904, 0.04122, 0.3904, 0.06176, 0.3699, 0.0823, 0.3699, 0.0823, 0.3904, 0.06176, 0.3904, 0.0823, 0.3699, 0.1028, 0.3699, 0.1028, 0.3904, 0.0823, 0.3904, 0.1028, 0.3699, 0.1234, 0.3699, 0.1234, 0.3904, 0.1028, 0.3904, 0.1234, 0.3699, 0.1439, 0.3699, 0.1439, 0.3904, 0.1234, 0.3904, 0.02068, 0.3904, 0.04122, 0.3904, 0.04122, 0.411, 0.02068, 0.411, 0.04122, 0.3904, 0.06176, 0.3904, 0.06176, 0.411, 0.04122, 0.411, 0.06176, 0.3904, 0.0823, 0.3904, 0.0823, 0.411, 0.06176, 0.411, 0.0823, 0.3904, 0.1028, 0.3904, 0.1028, 0.411, 0.0823, 0.411, 0.1028, 0.3904, 0.1234, 0.3904, 0.1234, 0.411, 0.1028, 0.411, 0.1234, 0.3904, 0.1439, 0.3904, 0.1439, 0.411, 0.1234, 0.411, 0.02068, 0.411, 0.04122, 0.411, 0.04122, 0.4315, 0.02068, 0.4315, 0.04122, 0.411, 0.06176, 0.411, 0.06176, 0.4315, 0.04122, 0.4315, 0.06176, 0.411, 0.0823, 0.411, 0.0823, 0.4315, 0.06176, 0.4315, 0.0823, 0.411, 0.1028, 0.411, 0.1028, 0.4315, 0.0823, 0.4315, 0.1028, 0.411, 0.1234, 0.411, 0.1234, 0.4315, 0.1028, 0.4315, 0.1234, 0.411, 0.1439, 0.411, 0.1439, 0.4315, 0.1234, 0.4315, 0.02068, 0.4315, 0.04122, 0.4315, 0.04122, 0.452, 0.02068, 0.452, 0.04122, 0.4315, 0.06176, 0.4315, 0.06176, 0.452, 0.04122, 0.452, 0.06176, 0.4315, 0.0823, 0.4315, 0.0823, 0.452, 0.06176, 0.452, 0.0823, 0.4315, 0.1028, 0.4315, 0.1028, 0.452, 0.0823, 0.452, 0.1028, 0.4315, 0.1234, 0.4315, 0.1234, 0.452, 0.1028, 0.452, 0.1234, 0.4315, 0.1439, 0.4315, 0.1439, 0.452, 0.1234, 0.452, 0.02068, 0.452, 0.04122, 0.452, 0.04122, 0.4726, 0.02068, 0.4726, 0.04122, 0.452, 0.06176, 0.452, 0.06176, 0.4726, 0.04122, 0.4726, 0.06176, 0.452, 0.0823, 0.452, 0.0823, 0.4726, 0.06176, 0.4726, 0.0823, 0.452, 0.1028, 0.452, 0.1028, 0.4726, 0.0823, 0.4726, 0.1028, 0.452, 0.1234, 0.452, 0.1234, 0.4726, 0.1028, 0.4726, 0.1234, 0.452, 0.1439, 0.452, 0.1439, 0.4726, 0.1234, 0.4726, 0.0001426, 0.3288, 0.02068, 0.3288, 0.02068, 0.3493, 0.0001426, 0.3493, 0.02068, 0.3288, 0.04122, 0.3288, 0.04122, 0.3493, 0.02068, 0.3493, 0.04122, 0.3288, 0.06176, 0.3288, 0.06176, 0.3493, 0.04122, 0.3493, 0.06176, 0.3288, 0.0823, 0.3288, 0.0823, 0.3493, 0.06176, 0.3493, 0.0823, 0.3288, 0.1028, 0.3288, 0.1028, 0.3493, 0.0823, 0.3493, 0.1028, 0.3288, 0.1234, 0.3288, 0.1234, 0.3493, 0.1028, 0.3493, 0.1234, 0.3288, 0.1439, 0.3288, 0.1439, 0.3493, 0.1234, 0.3493, 0.1439, 0.3288, 0.1645, 0.3288, 0.1645, 0.3493, 0.1439, 0.3493, 0.1439, 0.3493, 0.1645, 0.3493, 0.1645, 0.3699, 0.1439, 0.3699, 0.1439, 0.3699, 0.1645, 0.3699, 0.1645, 0.3904, 0.1439, 0.3904, 0.1439, 0.3904, 0.1645, 0.3904, 0.1645, 0.411, 0.1439, 0.411, 0.1439, 0.411, 0.1645, 0.411, 0.1645, 0.4315, 0.1439, 0.4315, 0.1439, 0.4315, 0.1645, 0.4315, 0.1645, 0.452, 0.1439, 0.452, 0.1439, 0.452, 0.1645, 0.452, 0.1645, 0.4726, 0.1439, 0.4726, 0.1439, 0.4726, 0.1645, 0.4726, 0.1645, 0.4931, 0.1439, 0.4931, 0.1234, 0.4726, 0.1439, 0.4726, 0.1439, 0.4931, 0.1234, 0.4931, 0.1028, 0.4726, 0.1234, 0.4726, 0.1234, 0.4931, 0.1028, 0.4931, 0.0823, 0.4726, 0.1028, 0.4726, 0.1028, 0.4931, 0.0823, 0.4931, 0.06176, 0.4726, 0.0823, 0.4726, 0.0823, 0.4931, 0.06176, 0.4931, 0.04122, 0.4726, 0.06176, 0.4726, 0.06176, 0.4931, 0.04122, 0.4931, 0.02068, 0.4726, 0.04122, 0.4726, 0.04122, 0.4931, 0.02068, 0.4931, 0.0001426, 0.4726, 0.02068, 0.4726, 0.02068, 0.4931, 0.0001426, 0.4931, 0.0001426, 0.452, 0.02068, 0.452, 0.02068, 0.4726, 0.0001426, 0.4726, 0.0001426, 0.4315, 0.02068, 0.4315, 0.02068, 0.452, 0.0001426, 0.452, 0.0001426, 0.411, 0.02068, 0.411, 0.02068, 0.4315, 0.0001426, 0.4315, 0.0001426, 0.3904, 0.02068, 0.3904, 0.02068, 0.411, 0.0001426, 0.411, 0.0001426, 0.3699, 0.02068, 0.3699, 0.02068, 0.3904, 0.0001426, 0.3904, 0.0001426, 0.3493, 0.02068, 0.3493, 0.02068, 0.3699, 0.0001426, 0.3699, 0.3493, 0.3493, 0.3699, 0.3493, 0.3699, 0.3699, 0.3493, 0.3699, 0.3699, 0.3493, 0.3904, 0.3493, 0.3904, 0.3699, 0.3699, 0.3699, 0.3904, 0.3493, 0.411, 0.3493, 0.411, 0.3699, 0.3904, 0.3699, 0.411, 0.3493, 0.4315, 0.3493, 0.4315, 0.3699, 0.411, 0.3699, 0.4315, 0.3493, 0.452, 0.3493, 0.452, 0.3699, 0.4315, 0.3699, 0.452, 0.3493, 0.4726, 0.3493, 0.4726, 0.3699, 0.452, 0.3699, 0.3493, 0.3699, 0.3699, 0.3699, 0.3699, 0.3904, 0.3493, 0.3904, 0.3699, 0.3699, 0.3904, 0.3699, 0.3904, 0.3904, 0.3699, 0.3904, 0.3904, 0.3699, 0.411, 0.3699, 0.411, 0.3904, 0.3904, 0.3904, 0.411, 0.3699, 0.4315, 0.3699, 0.4315, 0.3904, 0.411, 0.3904, 0.4315, 0.3699, 0.452, 0.3699, 0.452, 0.3904, 0.4315, 0.3904, 0.452, 0.3699, 0.4726, 0.3699, 0.4726, 0.3904, 0.452, 0.3904, 0.3493, 0.3904, 0.3699, 0.3904, 0.3699, 0.411, 0.3493, 0.411, 0.3699, 0.3904, 0.3904, 0.3904, 0.3904, 0.411, 0.3699, 0.411, 0.3904, 0.3904, 0.411, 0.3904, 0.411, 0.411, 0.3904, 0.411, 0.411, 0.3904, 0.4315, 0.3904, 0.4315, 0.411, 0.411, 0.411, 0.4315, 0.3904, 0.452, 0.3904, 0.452, 0.411, 0.4315, 0.411, 0.452, 0.3904, 0.4726, 0.3904, 0.4726, 0.411, 0.452, 0.411, 0.3493, 0.411, 0.3699, 0.411, 0.3699, 0.4315, 0.3493, 0.4315, 0.3699, 0.411, 0.3904, 0.411, 0.3904, 0.4315, 0.3699, 0.4315, 0.3904, 0.411, 0.411, 0.411, 0.411, 0.4315, 0.3904, 0.4315, 0.411, 0.411, 0.4315, 0.411, 0.4315, 0.4315, 0.411, 0.4315, 0.4315, 0.411, 0.452, 0.411, 0.452, 0.4315, 0.4315, 0.4315, 0.452, 0.411, 0.4726, 0.411, 0.4726, 0.4315, 0.452, 0.4315, 0.3493, 0.4315, 0.3699, 0.4315, 0.3699, 0.452, 0.3493, 0.452, 0.3699, 0.4315, 0.3904, 0.4315, 0.3904, 0.452, 0.3699, 0.452, 0.3904, 0.4315, 0.411, 0.4315, 0.411, 0.452, 0.3904, 0.452, 0.411, 0.4315, 0.4315, 0.4315, 0.4315, 0.452, 0.411, 0.452, 0.4315, 0.4315, 0.452, 0.4315, 0.452, 0.452, 0.4315, 0.452, 0.452, 0.4315, 0.4726, 0.4315, 0.4726, 0.452, 0.452, 0.452, 0.3493, 0.452, 0.3699, 0.452, 0.3699, 0.4726, 0.3493, 0.4726, 0.3699, 0.452, 0.3904, 0.452, 0.3904, 0.4726, 0.3699, 0.4726, 0.3904, 0.452, 0.411, 0.452, 0.411, 0.4726, 0.3904, 0.4726, 0.411, 0.452, 0.4315, 0.452, 0.4315, 0.4726, 0.411, 0.4726, 0.4315, 0.452, 0.452, 0.452, 0.452, 0.4726, 0.4315, 0.4726, 0.452, 0.452, 0.4726, 0.452, 0.4726, 0.4726, 0.452, 0.4726, 0.3288, 0.3288, 0.3493, 0.3288, 0.3493, 0.3493, 0.3288, 0.3493, 0.3493, 0.3288, 0.3699, 0.3288, 0.3699, 0.3493, 0.3493, 0.3493, 0.3699, 0.3288, 0.3904, 0.3288, 0.3904, 0.3493, 0.3699, 0.3493, 0.3904, 0.3288, 0.411, 0.3288, 0.411, 0.3493, 0.3904, 0.3493, 0.411, 0.3288, 0.4315, 0.3288, 0.4315, 0.3493, 0.411, 0.3493, 0.4315, 0.3288, 0.452, 0.3288, 0.452, 0.3493, 0.4315, 0.3493, 0.452, 0.3288, 0.4726, 0.3288, 0.4726, 0.3493, 0.452, 0.3493, 0.4726, 0.3288, 0.4931, 0.3288, 0.4931, 0.3493, 0.4726, 0.3493, 0.4726, 0.3493, 0.4931, 0.3493, 0.4931, 0.3699, 0.4726, 0.3699, 0.4726, 0.3699, 0.4931, 0.3699, 0.4931, 0.3904, 0.4726, 0.3904, 0.4726, 0.3904, 0.4931, 0.3904, 0.4931, 0.411, 0.4726, 0.411, 0.4726, 0.411, 0.4931, 0.411, 0.4931, 0.4315, 0.4726, 0.4315, 0.4726, 0.4315, 0.4931, 0.4315, 0.4931, 0.452, 0.4726, 0.452, 0.4726, 0.452, 0.4931, 0.452, 0.4931, 0.4726, 0.4726, 0.4726, 0.4726, 0.4726, 0.4931, 0.4726, 0.4931, 0.4931, 0.4726, 0.4931, 0.452, 0.4726, 0.4726, 0.4726, 0.4726, 0.4931, 0.452, 0.4931, 0.4315, 0.4726, 0.452, 0.4726, 0.452, 0.4931, 0.4315, 0.4931, 0.411, 0.4726, 0.4315, 0.4726, 0.4315, 0.4931, 0.411, 0.4931, 0.3904, 0.4726, 0.411, 0.4726, 0.411, 0.4931, 0.3904, 0.4931, 0.3699, 0.4726, 0.3904, 0.4726, 0.3904, 0.4931, 0.3699, 0.4931, 0.3493, 0.4726, 0.3699, 0.4726, 0.3699, 0.4931, 0.3493, 0.4931, 0.3288, 0.4726, 0.3493, 0.4726, 0.3493, 0.4931, 0.3288, 0.4931, 0.3288, 0.452, 0.3493, 0.452, 0.3493, 0.4726, 0.3288, 0.4726, 0.3288, 0.4315, 0.3493, 0.4315, 0.3493, 0.452, 0.3288, 0.452, 0.3288, 0.411, 0.3493, 0.411, 0.3493, 0.4315, 0.3288, 0.4315, 0.3288, 0.3904, 0.3493, 0.3904, 0.3493, 0.411, 0.3288, 0.411, 0.3288, 0.3699, 0.3493, 0.3699, 0.3493, 0.3904, 0.3288, 0.3904, 0.3288, 0.3493, 0.3493, 0.3493, 0.3493, 0.3699, 0.3288, 0.3699, 0.4934, 0.06628, 0.6404, 0.1398, 0.5669, 0.2867, 0.6992, 0.3529, 0.7726, 0.2059, 0.7873, 0.2133, 0.7139, 0.3602, 0.7139, 0.3602, 0.7873, 0.2133, 0.8608, 0.4337, 0.6257, 0.4999, 0.6992, 0.3529, 0.7139, 0.3602, 0.7726, 0.2059, 0.8608, 0.06628, 0.7873, 0.2133, 0.6404, 0.1398, 0.7286, 0.0001426, 0.6551, 0.1471, 0.6551, 0.1471, 0.7433, 0.007491, 0.6698, 0.1545, 0.6698, 0.1545, 0.758, 0.01484, 0.6845, 0.1618, 0.6845, 0.1618, 0.7726, 0.02219, 0.6992, 0.1692, 0.6992, 0.1692, 0.7873, 0.02954, 0.7139, 0.1765, 0.7139, 0.1765, 0.802, 0.03689, 0.7286, 0.1839, 0.7286, 0.1839, 0.8167, 0.04424, 0.7433, 0.1912, 0.7433, 0.1912, 0.8314, 0.05158, 0.758, 0.1986, 0.758, 0.1986, 0.8461, 0.05893, 0.7726, 0.2059, 0.4934, 0.4337, 0.5669, 0.2867, 0.5816, 0.2941, 0.5081, 0.4411, 0.5816, 0.2941, 0.5963, 0.3014, 0.5228, 0.4484, 0.5963, 0.3014, 0.611, 0.3088, 0.5375, 0.4558, 0.611, 0.3088, 0.6257, 0.3161, 0.5522, 0.4631, 0.6257, 0.3161, 0.6404, 0.3235, 0.5669, 0.4705, 0.6404, 0.3235, 0.6551, 0.3308, 0.5816, 0.4778, 0.6551, 0.3308, 0.6698, 0.3382, 0.5963, 0.4852, 0.6698, 0.3382, 0.6845, 0.3455, 0.611, 0.4925, 0.6845, 0.3455, 0.6992, 0.3529, 0.5669, 0.2867, 0.6404, 0.1398, 0.6551, 0.1471, 0.5816, 0.2941, 0.5816, 0.2941, 0.6551, 0.1471, 0.6698, 0.1545, 0.5963, 0.3014, 0.5963, 0.3014, 0.6698, 0.1545, 0.6845, 0.1618, 0.611, 0.3088, 0.611, 0.3088, 0.6845, 0.1618, 0.6992, 0.1692, 0.6257, 0.3161, 0.6257, 0.3161, 0.6992, 0.1692, 0.7139, 0.1765, 0.6404, 0.3235, 0.6404, 0.3235, 0.7139, 0.1765, 0.7286, 0.1839, 0.6551, 0.3308, 0.6551, 0.3308, 0.7286, 0.1839, 0.7433, 0.1912, 0.6698, 0.3382, 0.6698, 0.3382, 0.7433, 0.1912, 0.758, 0.1986, 0.6845, 0.3455, 0.6845, 0.3455, 0.758, 0.1986, 0.7726, 0.2059, 0.6992, 0.3529, 0.8608, 0.9337, 0.7139, 0.8602, 0.7873, 0.7133, 0.6551, 0.6471, 0.5816, 0.7941, 0.5669, 0.7867, 0.6404, 0.6398, 0.6404, 0.6398, 0.5669, 0.7867, 0.4934, 0.5663, 0.7286, 0.5001, 0.6551, 0.6471, 0.6404, 0.6398, 0.5816, 0.7941, 0.4934, 0.9337, 0.5669, 0.7867, 0.7139, 0.8602, 0.6257, 0.9999, 0.6992, 0.8529, 0.6992, 0.8529, 0.611, 0.9925, 0.6845, 0.8455, 0.6845, 0.8455, 0.5963, 0.9852, 0.6698, 0.8382, 0.6698, 0.8382, 0.5816, 0.9778, 0.6551, 0.8308, 0.6551, 0.8308, 0.5669, 0.9705, 0.6404, 0.8235, 0.6404, 0.8235, 0.5522, 0.9631, 0.6257, 0.8161, 0.6257, 0.8161, 0.5375, 0.9558, 0.611, 0.8088, 0.611, 0.8088, 0.5228, 0.9484, 0.5963, 0.8014, 0.5963, 0.8014, 0.5081, 0.9411, 0.5816, 0.7941, 0.8608, 0.5663, 0.7873, 0.7133, 0.7726, 0.7059, 0.8461, 0.5589, 0.7726, 0.7059, 0.758, 0.6986, 0.8314, 0.5516, 0.758, 0.6986, 0.7433, 0.6912, 0.8167, 0.5442, 0.7433, 0.6912, 0.7286, 0.6839, 0.802, 0.5369, 0.7286, 0.6839, 0.7139, 0.6765, 0.7873, 0.5295, 0.7139, 0.6765, 0.6992, 0.6692, 0.7726, 0.5222, 0.6992, 0.6692, 0.6845, 0.6618, 0.758, 0.5148, 0.6845, 0.6618, 0.6698, 0.6545, 0.7433, 0.5075, 0.6698, 0.6545, 0.6551, 0.6471, 0.7873, 0.7133, 0.7139, 0.8602, 0.6992, 0.8529, 0.7726, 0.7059, 0.7726, 0.7059, 0.6992, 0.8529, 0.6845, 0.8455, 0.758, 0.6986, 0.758, 0.6986, 0.6845, 0.8455, 0.6698, 0.8382, 0.7433, 0.6912, 0.7433, 0.6912, 0.6698, 0.8382, 0.6551, 0.8308, 0.7286, 0.6839, 0.7286, 0.6839, 0.6551, 0.8308, 0.6404, 0.8235, 0.7139, 0.6765, 0.7139, 0.6765, 0.6404, 0.8235, 0.6257, 0.8161, 0.6992, 0.6692, 0.6992, 0.6692, 0.6257, 0.8161, 0.611, 0.8088, 0.6845, 0.6618, 0.6845, 0.6618, 0.611, 0.8088, 0.5963, 0.8014, 0.6698, 0.6545, 0.6698, 0.6545, 0.5963, 0.8014, 0.5816, 0.7941, 0.6551, 0.6471])
me_006.materials.append(mat_x)
me_006.update()

# ---- objects
ob_light = bpy.data.objects.new('Light', light_light)
ob_camera = bpy.data.objects.new('Camera', cam_camera)
ob_x = bpy.data.objects.new('立方体', me_006)

# ---- transforms, parenting, visibility, modifiers, constraints
ob_light.location = (4.076, 1.005, 5.904)
ob_light.rotation_euler = (0.6503, 0.05522, 1.866)
ob_light.lock_rotations_4d = False
ob_light.empty_display_type = 'ARROWS'
ob_light.color = (0.0, 0.0, 0.0, 0.0)
ob_light.lineart.crease_threshold = 0.0
ob_camera.location = (7.359, -6.926, 4.958)
ob_camera.rotation_euler = (1.109, 0.0, 0.8149)
ob_camera.lock_rotations_4d = False
ob_camera.empty_display_type = 'ARROWS'
ob_camera.color = (0.0, 0.0, 0.0, 0.0)
ob_camera.display_type = 'WIRE'
ob_camera.lineart.crease_threshold = 0.0
ob_x.location = (0.0, 0.0, 0.0)

# ---- collection membership
col_collection.objects.link(ob_light)
col_collection.objects.link(ob_camera)
col_collection.objects.link(ob_x)

# ---- scene / render settings (as saved in the file)
scene.camera = ob_camera
scene.frame_start = 1; scene.frame_end = 250; scene.frame_set(1)
scene.render.engine = 'BLENDER_EEVEE_NEXT'
bpy.context.view_layer.update()
